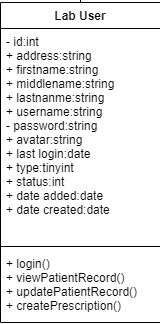

The diagram above was exported from draw.io. Its source (the exported page's mxGraphModel, read from the mxfile embedded in the PNG):
<mxGraphModel dx="1278" dy="1748" grid="1" gridSize="10" guides="1" tooltips="1" connect="1" arrows="1" fold="1" page="1" pageScale="1" pageWidth="827" pageHeight="1169" math="0" shadow="0">
  <root>
    <mxCell id="0" />
    <mxCell id="1" parent="0" />
    <mxCell id="Fe5tDCdQSEMTfdhuWZsL-5" value="Lab User" style="swimlane;fontStyle=1;align=center;verticalAlign=top;childLayout=stackLayout;horizontal=1;startSize=26;horizontalStack=0;resizeParent=1;resizeParentMax=0;resizeLast=0;collapsible=1;marginBottom=0;" parent="1" vertex="1">
      <mxGeometry x="80" y="120" width="160" height="320" as="geometry" />
    </mxCell>
    <mxCell id="Fe5tDCdQSEMTfdhuWZsL-6" value="- id:int&#10;+ address:string&#10;+ firstname:string&#10;+ middlename:string&#10;+ lastnanme:string&#10;+ username:string&#10;- password:string&#10;+ avatar:string&#10;+ last login:date&#10;+ type:tinyint&#10;+ status:int&#10;+ date added:date&#10;+ date created:date&#10;" style="text;strokeColor=none;fillColor=none;align=left;verticalAlign=top;spacingLeft=4;spacingRight=4;overflow=hidden;rotatable=0;points=[[0,0.5],[1,0.5]];portConstraint=eastwest;" parent="Fe5tDCdQSEMTfdhuWZsL-5" vertex="1">
      <mxGeometry y="26" width="160" height="214" as="geometry" />
    </mxCell>
    <mxCell id="Fe5tDCdQSEMTfdhuWZsL-7" value="" style="line;strokeWidth=1;fillColor=none;align=left;verticalAlign=middle;spacingTop=-1;spacingLeft=3;spacingRight=3;rotatable=0;labelPosition=right;points=[];portConstraint=eastwest;" parent="Fe5tDCdQSEMTfdhuWZsL-5" vertex="1">
      <mxGeometry y="240" width="160" height="8" as="geometry" />
    </mxCell>
    <mxCell id="Fe5tDCdQSEMTfdhuWZsL-8" value="+ login()&#10;+ viewPatientRecord()&#10;+ updatePatientRecord()&#10;+ createPrescription()&#10;" style="text;strokeColor=none;fillColor=none;align=left;verticalAlign=top;spacingLeft=4;spacingRight=4;overflow=hidden;rotatable=0;points=[[0,0.5],[1,0.5]];portConstraint=eastwest;" parent="Fe5tDCdQSEMTfdhuWZsL-5" vertex="1">
      <mxGeometry y="248" width="160" height="72" as="geometry" />
    </mxCell>
    <mxCell id="Fe5tDCdQSEMTfdhuWZsL-9" value="" style="endArrow=diamondThin;endFill=0;endSize=24;html=1;rounded=0;" parent="1" edge="1">
      <mxGeometry width="160" relative="1" as="geometry">
        <mxPoint x="370" y="199.5" as="sourcePoint" />
        <mxPoint x="240" y="199.5" as="targetPoint" />
      </mxGeometry>
    </mxCell>
    <mxCell id="Fe5tDCdQSEMTfdhuWZsL-10" value="Appointment" style="swimlane;fontStyle=1;align=center;verticalAlign=top;childLayout=stackLayout;horizontal=1;startSize=26;horizontalStack=0;resizeParent=1;resizeParentMax=0;resizeLast=0;collapsible=1;marginBottom=0;" parent="1" vertex="1">
      <mxGeometry x="370" y="120" width="160" height="250" as="geometry" />
    </mxCell>
    <mxCell id="Fe5tDCdQSEMTfdhuWZsL-11" value="+ appointmentNo:int&#10;+ appointmentDate:Date&#10;+ code:string&#10;+ schedule:date&#10;+ client id:int&#10;+ prescription path:string&#10;+ status:tinyint&#10;+ date created:date&#10;+ date updated:date" style="text;strokeColor=none;fillColor=none;align=left;verticalAlign=top;spacingLeft=4;spacingRight=4;overflow=hidden;rotatable=0;points=[[0,0.5],[1,0.5]];portConstraint=eastwest;" parent="Fe5tDCdQSEMTfdhuWZsL-10" vertex="1">
      <mxGeometry y="26" width="160" height="144" as="geometry" />
    </mxCell>
    <mxCell id="Fe5tDCdQSEMTfdhuWZsL-12" value="" style="line;strokeWidth=1;fillColor=none;align=left;verticalAlign=middle;spacingTop=-1;spacingLeft=3;spacingRight=3;rotatable=0;labelPosition=right;points=[];portConstraint=eastwest;" parent="Fe5tDCdQSEMTfdhuWZsL-10" vertex="1">
      <mxGeometry y="170" width="160" height="8" as="geometry" />
    </mxCell>
    <mxCell id="Fe5tDCdQSEMTfdhuWZsL-13" value="+ cancelAppointment()&#10;+ changeAppointment()&#10;+ deleteAppointmemt()&#10;+ addAppointment()" style="text;strokeColor=none;fillColor=none;align=left;verticalAlign=top;spacingLeft=4;spacingRight=4;overflow=hidden;rotatable=0;points=[[0,0.5],[1,0.5]];portConstraint=eastwest;" parent="Fe5tDCdQSEMTfdhuWZsL-10" vertex="1">
      <mxGeometry y="178" width="160" height="72" as="geometry" />
    </mxCell>
    <mxCell id="Fe5tDCdQSEMTfdhuWZsL-14" value="" style="endArrow=diamondThin;endFill=1;endSize=24;html=1;rounded=0;exitX=0.405;exitY=1.047;exitDx=0;exitDy=0;exitPerimeter=0;" parent="1" source="Fe5tDCdQSEMTfdhuWZsL-13" edge="1">
      <mxGeometry width="160" relative="1" as="geometry">
        <mxPoint x="430" y="320" as="sourcePoint" />
        <mxPoint x="435" y="520" as="targetPoint" />
        <Array as="points" />
      </mxGeometry>
    </mxCell>
    <mxCell id="Fe5tDCdQSEMTfdhuWZsL-15" value="Test Class" style="swimlane;fontStyle=1;align=center;verticalAlign=top;childLayout=stackLayout;horizontal=1;startSize=26;horizontalStack=0;resizeParent=1;resizeParentMax=0;resizeLast=0;collapsible=1;marginBottom=0;" parent="1" vertex="1">
      <mxGeometry x="360" y="520" width="160" height="230" as="geometry" />
    </mxCell>
    <mxCell id="Fe5tDCdQSEMTfdhuWZsL-16" value="+ name:string&#10;- id: int&#10;+ cost:int&#10;+ status:string&#10;+ description:string&#10;+ status:tinyint&#10;+ date updated:date&#10;+ date created:date&#10;+ delete flag:tinyinnt" style="text;strokeColor=none;fillColor=none;align=left;verticalAlign=top;spacingLeft=4;spacingRight=4;overflow=hidden;rotatable=0;points=[[0,0.5],[1,0.5]];portConstraint=eastwest;" parent="Fe5tDCdQSEMTfdhuWZsL-15" vertex="1">
      <mxGeometry y="26" width="160" height="134" as="geometry" />
    </mxCell>
    <mxCell id="Fe5tDCdQSEMTfdhuWZsL-17" value="" style="line;strokeWidth=1;fillColor=none;align=left;verticalAlign=middle;spacingTop=-1;spacingLeft=3;spacingRight=3;rotatable=0;labelPosition=right;points=[];portConstraint=eastwest;strokeColor=inherit;" parent="Fe5tDCdQSEMTfdhuWZsL-15" vertex="1">
      <mxGeometry y="160" width="160" height="8" as="geometry" />
    </mxCell>
    <mxCell id="Fe5tDCdQSEMTfdhuWZsL-18" value="+ addtest()&#10;+ deletetest()&#10;+ searchtest()" style="text;strokeColor=none;fillColor=none;align=left;verticalAlign=top;spacingLeft=4;spacingRight=4;overflow=hidden;rotatable=0;points=[[0,0.5],[1,0.5]];portConstraint=eastwest;" parent="Fe5tDCdQSEMTfdhuWZsL-15" vertex="1">
      <mxGeometry y="168" width="160" height="62" as="geometry" />
    </mxCell>
    <mxCell id="Fe5tDCdQSEMTfdhuWZsL-20" value="" style="endArrow=diamondThin;endFill=1;endSize=24;html=1;rounded=0;" parent="1" edge="1">
      <mxGeometry width="160" relative="1" as="geometry">
        <mxPoint x="449.5" y="10" as="sourcePoint" />
        <mxPoint x="449.5" y="120" as="targetPoint" />
      </mxGeometry>
    </mxCell>
    <mxCell id="Fe5tDCdQSEMTfdhuWZsL-21" value="Status Class" style="swimlane;fontStyle=1;align=center;verticalAlign=top;childLayout=stackLayout;horizontal=1;startSize=26;horizontalStack=0;resizeParent=1;resizeParentMax=0;resizeLast=0;collapsible=1;marginBottom=0;" parent="1" vertex="1">
      <mxGeometry x="390" y="-155" width="160" height="178" as="geometry" />
    </mxCell>
    <mxCell id="Fe5tDCdQSEMTfdhuWZsL-22" value="+current status:string&#10;- id:int&#10;- appointment id:int&#10;+ status&quot;tinyint&#10;+ remarks;string&#10;+date created:date" style="text;strokeColor=none;fillColor=none;align=left;verticalAlign=top;spacingLeft=4;spacingRight=4;overflow=hidden;rotatable=0;points=[[0,0.5],[1,0.5]];portConstraint=eastwest;" parent="Fe5tDCdQSEMTfdhuWZsL-21" vertex="1">
      <mxGeometry y="26" width="160" height="94" as="geometry" />
    </mxCell>
    <mxCell id="Fe5tDCdQSEMTfdhuWZsL-23" value="" style="line;strokeWidth=1;fillColor=none;align=left;verticalAlign=middle;spacingTop=-1;spacingLeft=3;spacingRight=3;rotatable=0;labelPosition=right;points=[];portConstraint=eastwest;strokeColor=inherit;" parent="Fe5tDCdQSEMTfdhuWZsL-21" vertex="1">
      <mxGeometry y="120" width="160" height="8" as="geometry" />
    </mxCell>
    <mxCell id="Fe5tDCdQSEMTfdhuWZsL-24" value="+ addstatus()&#10;+ updatestatis()&#10;+ deletestatus()&#10;" style="text;strokeColor=none;fillColor=none;align=left;verticalAlign=top;spacingLeft=4;spacingRight=4;overflow=hidden;rotatable=0;points=[[0,0.5],[1,0.5]];portConstraint=eastwest;" parent="Fe5tDCdQSEMTfdhuWZsL-21" vertex="1">
      <mxGeometry y="128" width="160" height="50" as="geometry" />
    </mxCell>
    <mxCell id="Fe5tDCdQSEMTfdhuWZsL-25" value="" style="endArrow=block;dashed=1;endFill=0;endSize=12;html=1;rounded=0;" parent="1" edge="1">
      <mxGeometry width="160" relative="1" as="geometry">
        <mxPoint x="530" y="194.5" as="sourcePoint" />
        <mxPoint x="690" y="194.5" as="targetPoint" />
      </mxGeometry>
    </mxCell>
    <mxCell id="Fe5tDCdQSEMTfdhuWZsL-26" value="Patient" style="swimlane;fontStyle=1;align=center;verticalAlign=top;childLayout=stackLayout;horizontal=1;startSize=26;horizontalStack=0;resizeParent=1;resizeParentMax=0;resizeLast=0;collapsible=1;marginBottom=0;" parent="1" vertex="1">
      <mxGeometry x="700" y="120" width="160" height="318" as="geometry">
        <mxRectangle x="70" y="200" width="100" height="30" as="alternateBounds" />
      </mxGeometry>
    </mxCell>
    <mxCell id="Fe5tDCdQSEMTfdhuWZsL-27" value="+ first name:string&#10;+ middle name:string&#10;+ last name:string&#10;+ age:int&#10;+ address:string&#10;+ gender:string&#10;+ contact:int&#10;+ email:string&#10;- password:string&#10;+ dob:date&#10;+ delete flag:tinyint&#10;+ date created:date&#10;+ date updated:date&#10;+ avatar:string&#10;&#10;" style="text;strokeColor=none;fillColor=none;align=left;verticalAlign=top;spacingLeft=4;spacingRight=4;overflow=hidden;rotatable=0;points=[[0,0.5],[1,0.5]];portConstraint=eastwest;" parent="Fe5tDCdQSEMTfdhuWZsL-26" vertex="1">
      <mxGeometry y="26" width="160" height="214" as="geometry" />
    </mxCell>
    <mxCell id="Fe5tDCdQSEMTfdhuWZsL-28" value="" style="line;strokeWidth=1;fillColor=none;align=left;verticalAlign=middle;spacingTop=-1;spacingLeft=3;spacingRight=3;rotatable=0;labelPosition=right;points=[];portConstraint=eastwest;" parent="Fe5tDCdQSEMTfdhuWZsL-26" vertex="1">
      <mxGeometry y="240" width="160" height="8" as="geometry" />
    </mxCell>
    <mxCell id="Fe5tDCdQSEMTfdhuWZsL-29" value="+ register()&#10;+ login()&#10;+ makeAppointment()&#10;+ makePayment()&#10;&#10;" style="text;strokeColor=none;fillColor=none;align=left;verticalAlign=top;spacingLeft=4;spacingRight=4;overflow=hidden;rotatable=0;points=[[0,0.5],[1,0.5]];portConstraint=eastwest;" parent="Fe5tDCdQSEMTfdhuWZsL-26" vertex="1">
      <mxGeometry y="248" width="160" height="70" as="geometry" />
    </mxCell>
    <mxCell id="Fe5tDCdQSEMTfdhuWZsL-31" value="" style="endArrow=diamondThin;endFill=1;endSize=24;html=1;rounded=0;" parent="1" edge="1">
      <mxGeometry width="160" relative="1" as="geometry">
        <mxPoint x="769.5" y="-20" as="sourcePoint" />
        <mxPoint x="769.5" y="110" as="targetPoint" />
      </mxGeometry>
    </mxCell>
    <mxCell id="Fe5tDCdQSEMTfdhuWZsL-32" value="Payment" style="swimlane;fontStyle=1;align=center;verticalAlign=top;childLayout=stackLayout;horizontal=1;startSize=26;horizontalStack=0;resizeParent=1;resizeParentMax=0;resizeLast=0;collapsible=1;marginBottom=0;" parent="1" vertex="1">
      <mxGeometry x="700" y="-150" width="160" height="130" as="geometry" />
    </mxCell>
    <mxCell id="Fe5tDCdQSEMTfdhuWZsL-33" value="- transactionId:int&#10;- amount:int&#10;+ payDate:Date" style="text;strokeColor=none;fillColor=none;align=left;verticalAlign=top;spacingLeft=4;spacingRight=4;overflow=hidden;rotatable=0;points=[[0,0.5],[1,0.5]];portConstraint=eastwest;" parent="Fe5tDCdQSEMTfdhuWZsL-32" vertex="1">
      <mxGeometry y="26" width="160" height="54" as="geometry" />
    </mxCell>
    <mxCell id="Fe5tDCdQSEMTfdhuWZsL-34" value="" style="line;strokeWidth=1;fillColor=none;align=left;verticalAlign=middle;spacingTop=-1;spacingLeft=3;spacingRight=3;rotatable=0;labelPosition=right;points=[];portConstraint=eastwest;" parent="Fe5tDCdQSEMTfdhuWZsL-32" vertex="1">
      <mxGeometry y="80" width="160" height="8" as="geometry" />
    </mxCell>
    <mxCell id="Fe5tDCdQSEMTfdhuWZsL-35" value="+ makePayment()&#10;+ cancelPayment()&#10;" style="text;strokeColor=none;fillColor=none;align=left;verticalAlign=top;spacingLeft=4;spacingRight=4;overflow=hidden;rotatable=0;points=[[0,0.5],[1,0.5]];portConstraint=eastwest;" parent="Fe5tDCdQSEMTfdhuWZsL-32" vertex="1">
      <mxGeometry y="88" width="160" height="42" as="geometry" />
    </mxCell>
    <mxCell id="NyqxYgkXGCuOML-nSVEp-1" value="" style="endArrow=none;html=1;rounded=0;" parent="1" edge="1">
      <mxGeometry width="50" height="50" relative="1" as="geometry">
        <mxPoint x="160" y="120" as="sourcePoint" />
        <mxPoint x="390" y="-70" as="targetPoint" />
        <Array as="points">
          <mxPoint x="160" y="-70" />
        </Array>
      </mxGeometry>
    </mxCell>
    <mxCell id="NyqxYgkXGCuOML-nSVEp-2" value="1" style="text;html=1;align=center;verticalAlign=middle;resizable=0;points=[];autosize=1;strokeColor=none;fillColor=none;" parent="1" vertex="1">
      <mxGeometry x="135" y="85" width="30" height="30" as="geometry" />
    </mxCell>
    <mxCell id="NyqxYgkXGCuOML-nSVEp-3" value="1....*" style="text;html=1;align=center;verticalAlign=middle;resizable=0;points=[];autosize=1;strokeColor=none;fillColor=none;" parent="1" vertex="1">
      <mxGeometry x="330" y="-70" width="50" height="30" as="geometry" />
    </mxCell>
    <mxCell id="NyqxYgkXGCuOML-nSVEp-5" value="1...*" style="text;html=1;align=center;verticalAlign=middle;resizable=0;points=[];autosize=1;strokeColor=none;fillColor=none;" parent="1" vertex="1">
      <mxGeometry x="530" y="155" width="40" height="30" as="geometry" />
    </mxCell>
    <mxCell id="NyqxYgkXGCuOML-nSVEp-6" value="1" style="text;html=1;align=center;verticalAlign=middle;resizable=0;points=[];autosize=1;strokeColor=none;fillColor=none;" parent="1" vertex="1">
      <mxGeometry x="665" y="155" width="30" height="30" as="geometry" />
    </mxCell>
    <mxCell id="NyqxYgkXGCuOML-nSVEp-7" value="1" style="text;html=1;align=center;verticalAlign=middle;resizable=0;points=[];autosize=1;strokeColor=none;fillColor=none;" parent="1" vertex="1">
      <mxGeometry x="435" y="375" width="30" height="30" as="geometry" />
    </mxCell>
    <mxCell id="NyqxYgkXGCuOML-nSVEp-8" value="1...*" style="text;html=1;align=center;verticalAlign=middle;resizable=0;points=[];autosize=1;strokeColor=none;fillColor=none;" parent="1" vertex="1">
      <mxGeometry x="320" y="195" width="40" height="30" as="geometry" />
    </mxCell>
    <mxCell id="NyqxYgkXGCuOML-nSVEp-9" value="1...*" style="text;html=1;align=center;verticalAlign=middle;resizable=0;points=[];autosize=1;strokeColor=none;fillColor=none;" parent="1" vertex="1">
      <mxGeometry x="710" y="-15" width="40" height="30" as="geometry" />
    </mxCell>
  </root>
</mxGraphModel>